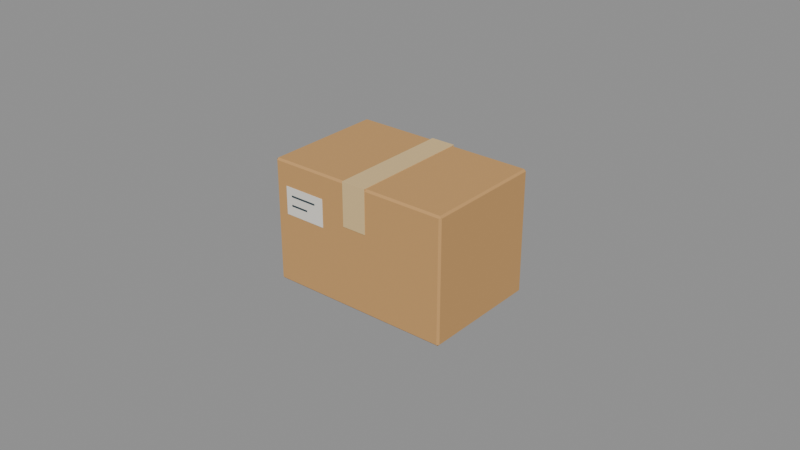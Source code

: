 # Source: small-unit.blend  (saved by Blender 5.0.119; exported with 4.5.12 LTS)
import bpy
from mathutils import Matrix  # noqa: F401  (used for matrix-valued properties, if any)

bpy.ops.wm.read_factory_settings(use_empty=True)
scene = bpy.context.scene
scene.name = 'Scene'

# ---- collections
col_v3_asset = bpy.data.collections.new('V3_ASSET'); scene.collection.children.link(col_v3_asset)
col_v3_studio = bpy.data.collections.new('V3_STUDIO'); scene.collection.children.link(col_v3_studio)

# ---- materials (node trees are filled in below, after node groups)
mat_v3_primary_small_cardboard = bpy.data.materials.new('V3_PRIMARY_SMALL_cardboard')
mat_v3_primary_small_cardboard.use_backface_culling = True
mat_v3_primary_small_cardboard.diffuse_color = (0.5841, 0.3231, 0.117, 1.0)
mat_v3_primary_small_tape = bpy.data.materials.new('V3_PRIMARY_SMALL_tape')
mat_v3_primary_small_tape.use_backface_culling = True
mat_v3_primary_small_tape.diffuse_color = (0.7305, 0.5271, 0.2542, 1.0)
mat_v3_primary_small_paper = bpy.data.materials.new('V3_PRIMARY_SMALL_paper')
mat_v3_primary_small_paper.use_backface_culling = True
mat_v3_primary_small_paper.diffuse_color = (0.807, 0.7682, 0.6939, 1.0)
mat_v3_primary_small_ink = bpy.data.materials.new('V3_PRIMARY_SMALL_ink')
mat_v3_primary_small_ink.use_backface_culling = True
mat_v3_primary_small_ink.diffuse_color = (0.02217, 0.04667, 0.06125, 1.0)

# ---- material node trees
mat_v3_primary_small_cardboard.use_nodes = True; mat_v3_primary_small_cardboard.node_tree.nodes.clear()
_N = mat_v3_primary_small_cardboard.node_tree.nodes; _L = mat_v3_primary_small_cardboard.node_tree.links
n0 = _N.new('ShaderNodeBsdfPrincipled'); n0.name = 'Principled BSDF'; n0.location = (-200, 100)
n0.inputs[0].default_value = (0.5841, 0.3231, 0.117, 1.0)
n0.inputs[2].default_value = 0.85
n1 = _N.new('ShaderNodeOutputMaterial'); n1.name = 'Material Output'; n1.location = (200, 100)
_L.new(n0.outputs[0], n1.inputs[0])
n1.is_active_output = True
mat_v3_primary_small_tape.use_nodes = True; mat_v3_primary_small_tape.node_tree.nodes.clear()
_N = mat_v3_primary_small_tape.node_tree.nodes; _L = mat_v3_primary_small_tape.node_tree.links
n0 = _N.new('ShaderNodeBsdfPrincipled'); n0.name = 'Principled BSDF'; n0.location = (-200, 100)
n0.inputs[0].default_value = (0.7305, 0.5271, 0.2542, 1.0)
n0.inputs[2].default_value = 0.85
n1 = _N.new('ShaderNodeOutputMaterial'); n1.name = 'Material Output'; n1.location = (200, 100)
_L.new(n0.outputs[0], n1.inputs[0])
n1.is_active_output = True
mat_v3_primary_small_paper.use_nodes = True; mat_v3_primary_small_paper.node_tree.nodes.clear()
_N = mat_v3_primary_small_paper.node_tree.nodes; _L = mat_v3_primary_small_paper.node_tree.links
n0 = _N.new('ShaderNodeBsdfPrincipled'); n0.name = 'Principled BSDF'; n0.location = (-200, 100)
n0.inputs[0].default_value = (0.807, 0.7682, 0.6939, 1.0)
n0.inputs[2].default_value = 0.85
n1 = _N.new('ShaderNodeOutputMaterial'); n1.name = 'Material Output'; n1.location = (200, 100)
_L.new(n0.outputs[0], n1.inputs[0])
n1.is_active_output = True
mat_v3_primary_small_ink.use_nodes = True; mat_v3_primary_small_ink.node_tree.nodes.clear()
_N = mat_v3_primary_small_ink.node_tree.nodes; _L = mat_v3_primary_small_ink.node_tree.links
n0 = _N.new('ShaderNodeBsdfPrincipled'); n0.name = 'Principled BSDF'; n0.location = (-200, 100)
n0.inputs[0].default_value = (0.02217, 0.04667, 0.06125, 1.0)
n0.inputs[2].default_value = 0.85
n1 = _N.new('ShaderNodeOutputMaterial'); n1.name = 'Material Output'; n1.location = (200, 100)
_L.new(n0.outputs[0], n1.inputs[0])
n1.is_active_output = True

# ---- meshes
me_cube = bpy.data.meshes.new('Cube')
me_cube.from_pydata([(-0.03, -0.0198, -0.0199), (-0.03, -0.0198, 0.0199), (-0.03, 0.0198, -0.0199), (-0.03, 0.0198, 0.0199), (0.03, -0.0198, -0.0199), (0.03, -0.0198, 0.0199), (0.03, 0.0198, -0.0199), (0.03, 0.0198, 0.0199)], [], [(0, 1, 3, 2), (2, 3, 7, 6), (6, 7, 5, 4), (4, 5, 1, 0), (2, 6, 4, 0), (7, 3, 1, 5)])
_uv = me_cube.uv_layers.new(name='UVMap')
_uv.uv.foreach_set('vector', [0.375, 0.0, 0.625, 0.0, 0.625, 0.25, 0.375, 0.25, 0.375, 0.25, 0.625, 0.25, 0.625, 0.5, 0.375, 0.5, 0.375, 0.5, 0.625, 0.5, 0.625, 0.75, 0.375, 0.75, 0.375, 0.75, 0.625, 0.75, 0.625, 1.0, 0.375, 1.0, 0.125, 0.5, 0.375, 0.5, 0.375, 0.75, 0.125, 0.75, 0.625, 0.5, 0.875, 0.5, 0.875, 0.75, 0.625, 0.75])
me_cube.materials.append(mat_v3_primary_small_cardboard)
me_cube.update()
me_cube_001 = bpy.data.meshes.new('Cube.001')
me_cube_001.from_pydata([(-0.004, -0.0198, -0.0001), (-0.004, -0.0198, 0.0001), (-0.004, 0.0198, -0.0001), (-0.004, 0.0198, 0.0001), (0.004, -0.0198, -0.0001), (0.004, -0.0198, 0.0001), (0.004, 0.0198, -0.0001), (0.004, 0.0198, 0.0001)], [], [(0, 1, 3, 2), (2, 3, 7, 6), (6, 7, 5, 4), (4, 5, 1, 0), (2, 6, 4, 0), (7, 3, 1, 5)])
_uv = me_cube_001.uv_layers.new(name='UVMap')
_uv.uv.foreach_set('vector', [0.375, 0.0, 0.625, 0.0, 0.625, 0.25, 0.375, 0.25, 0.375, 0.25, 0.625, 0.25, 0.625, 0.5, 0.375, 0.5, 0.375, 0.5, 0.625, 0.5, 0.625, 0.75, 0.375, 0.75, 0.375, 0.75, 0.625, 0.75, 0.625, 1.0, 0.375, 1.0, 0.125, 0.5, 0.375, 0.5, 0.375, 0.75, 0.125, 0.75, 0.625, 0.5, 0.875, 0.5, 0.875, 0.75, 0.625, 0.75])
me_cube_001.materials.append(mat_v3_primary_small_tape)
me_cube_001.update()
me_cube_002 = bpy.data.meshes.new('Cube.002')
me_cube_002.from_pydata([(-0.004, -0.0001, -0.007), (-0.004, -0.0001, 0.007), (-0.004, 0.0001, -0.007), (-0.004, 0.0001, 0.007), (0.004, -0.0001, -0.007), (0.004, -0.0001, 0.007), (0.004, 0.0001, -0.007), (0.004, 0.0001, 0.007)], [], [(0, 1, 3, 2), (2, 3, 7, 6), (6, 7, 5, 4), (4, 5, 1, 0), (2, 6, 4, 0), (7, 3, 1, 5)])
_uv = me_cube_002.uv_layers.new(name='UVMap')
_uv.uv.foreach_set('vector', [0.375, 0.0, 0.625, 0.0, 0.625, 0.25, 0.375, 0.25, 0.375, 0.25, 0.625, 0.25, 0.625, 0.5, 0.375, 0.5, 0.375, 0.5, 0.625, 0.5, 0.625, 0.75, 0.375, 0.75, 0.375, 0.75, 0.625, 0.75, 0.625, 1.0, 0.375, 1.0, 0.125, 0.5, 0.375, 0.5, 0.375, 0.75, 0.125, 0.75, 0.625, 0.5, 0.875, 0.5, 0.875, 0.75, 0.625, 0.75])
me_cube_002.materials.append(mat_v3_primary_small_tape)
me_cube_002.update()
me_cube_003 = bpy.data.meshes.new('Cube.003')
me_cube_003.from_pydata([(-0.004, -0.0001, -0.007), (-0.004, -0.0001, 0.007), (-0.004, 0.0001, -0.007), (-0.004, 0.0001, 0.007), (0.004, -0.0001, -0.007), (0.004, -0.0001, 0.007), (0.004, 0.0001, -0.007), (0.004, 0.0001, 0.007)], [], [(0, 1, 3, 2), (2, 3, 7, 6), (6, 7, 5, 4), (4, 5, 1, 0), (2, 6, 4, 0), (7, 3, 1, 5)])
_uv = me_cube_003.uv_layers.new(name='UVMap')
_uv.uv.foreach_set('vector', [0.375, 0.0, 0.625, 0.0, 0.625, 0.25, 0.375, 0.25, 0.375, 0.25, 0.625, 0.25, 0.625, 0.5, 0.375, 0.5, 0.375, 0.5, 0.625, 0.5, 0.625, 0.75, 0.375, 0.75, 0.375, 0.75, 0.625, 0.75, 0.625, 1.0, 0.375, 1.0, 0.125, 0.5, 0.375, 0.5, 0.375, 0.75, 0.125, 0.75, 0.625, 0.5, 0.875, 0.5, 0.875, 0.75, 0.625, 0.75])
me_cube_003.materials.append(mat_v3_primary_small_tape)
me_cube_003.update()
me_cube_004 = bpy.data.meshes.new('Cube.004')
me_cube_004.from_pydata([(-0.007, -7.5e-05, -0.0045), (-0.007, -7.5e-05, 0.0045), (-0.007, 7.5e-05, -0.0045), (-0.007, 7.5e-05, 0.0045), (0.007, -7.5e-05, -0.0045), (0.007, -7.5e-05, 0.0045), (0.007, 7.5e-05, -0.0045), (0.007, 7.5e-05, 0.0045)], [], [(0, 1, 3, 2), (2, 3, 7, 6), (6, 7, 5, 4), (4, 5, 1, 0), (2, 6, 4, 0), (7, 3, 1, 5)])
_uv = me_cube_004.uv_layers.new(name='UVMap')
_uv.uv.foreach_set('vector', [0.375, 0.0, 0.625, 0.0, 0.625, 0.25, 0.375, 0.25, 0.375, 0.25, 0.625, 0.25, 0.625, 0.5, 0.375, 0.5, 0.375, 0.5, 0.625, 0.5, 0.625, 0.75, 0.375, 0.75, 0.375, 0.75, 0.625, 0.75, 0.625, 1.0, 0.375, 1.0, 0.125, 0.5, 0.375, 0.5, 0.375, 0.75, 0.125, 0.75, 0.625, 0.5, 0.875, 0.5, 0.875, 0.75, 0.625, 0.75])
me_cube_004.materials.append(mat_v3_primary_small_paper)
me_cube_004.update()
me_cube_005 = bpy.data.meshes.new('Cube.005')
me_cube_005.from_pydata([(-0.0045, -1e-05, -0.0003), (-0.0045, -1e-05, 0.0003), (-0.0045, 1e-05, -0.0003), (-0.0045, 1e-05, 0.0003), (0.0045, -1e-05, -0.0003), (0.0045, -1e-05, 0.0003), (0.0045, 1e-05, -0.0003), (0.0045, 1e-05, 0.0003)], [], [(0, 1, 3, 2), (2, 3, 7, 6), (6, 7, 5, 4), (4, 5, 1, 0), (2, 6, 4, 0), (7, 3, 1, 5)])
_uv = me_cube_005.uv_layers.new(name='UVMap')
_uv.uv.foreach_set('vector', [0.375, 0.0, 0.625, 0.0, 0.625, 0.25, 0.375, 0.25, 0.375, 0.25, 0.625, 0.25, 0.625, 0.5, 0.375, 0.5, 0.375, 0.5, 0.625, 0.5, 0.625, 0.75, 0.375, 0.75, 0.375, 0.75, 0.625, 0.75, 0.625, 1.0, 0.375, 1.0, 0.125, 0.5, 0.375, 0.5, 0.375, 0.75, 0.125, 0.75, 0.625, 0.5, 0.875, 0.5, 0.875, 0.75, 0.625, 0.75])
me_cube_005.materials.append(mat_v3_primary_small_ink)
me_cube_005.update()
me_cube_006 = bpy.data.meshes.new('Cube.006')
me_cube_006.from_pydata([(-0.003, -1e-05, -0.0003), (-0.003, -1e-05, 0.0003), (-0.003, 1e-05, -0.0003), (-0.003, 1e-05, 0.0003), (0.003, -1e-05, -0.0003), (0.003, -1e-05, 0.0003), (0.003, 1e-05, -0.0003), (0.003, 1e-05, 0.0003)], [], [(0, 1, 3, 2), (2, 3, 7, 6), (6, 7, 5, 4), (4, 5, 1, 0), (2, 6, 4, 0), (7, 3, 1, 5)])
_uv = me_cube_006.uv_layers.new(name='UVMap')
_uv.uv.foreach_set('vector', [0.375, 0.0, 0.625, 0.0, 0.625, 0.25, 0.375, 0.25, 0.375, 0.25, 0.625, 0.25, 0.625, 0.5, 0.375, 0.5, 0.375, 0.5, 0.625, 0.5, 0.625, 0.75, 0.375, 0.75, 0.375, 0.75, 0.625, 0.75, 0.625, 1.0, 0.375, 1.0, 0.125, 0.5, 0.375, 0.5, 0.375, 0.75, 0.125, 0.75, 0.625, 0.5, 0.875, 0.5, 0.875, 0.75, 0.625, 0.75])
me_cube_006.materials.append(mat_v3_primary_small_ink)
me_cube_006.update()

# ---- objects
ob_small_unit = bpy.data.objects.new('small-unit', None)
ob_unit_package_body = bpy.data.objects.new('unit_package_body', me_cube)
ob_unit_tape_top = bpy.data.objects.new('unit_tape_top', me_cube_001)
ob_unit_tape_front = bpy.data.objects.new('unit_tape_front', me_cube_002)
ob_unit_tape_rear = bpy.data.objects.new('unit_tape_rear', me_cube_003)
ob_unit_label = bpy.data.objects.new('unit_label', me_cube_004)
ob_unit_ink_0 = bpy.data.objects.new('unit_ink_0', me_cube_005)
ob_unit_ink_1 = bpy.data.objects.new('unit_ink_1', me_cube_006)
ob_anchor_primary_bottom = bpy.data.objects.new('anchor_primary_bottom', None)
ob_anchor_primary_centre = bpy.data.objects.new('anchor_primary_centre', None)

# ---- transforms, parenting, visibility, modifiers, constraints
ob_small_unit.location = (0.0, 0.0, 0.0)
ob_unit_package_body.parent = ob_small_unit
ob_unit_package_body.location = (0.0, -0.0, 0.0199)
_m = ob_unit_package_body.modifiers.new('Small manufactured edge bevel', 'BEVEL')
_m.width = 0.0006
_m.width_pct = 0.0006
_m.harden_normals = True
_m = ob_unit_package_body.modifiers.new('Weighted face normals', 'WEIGHTED_NORMAL')
_m.keep_sharp = True
ob_unit_tape_top.parent = ob_small_unit
ob_unit_tape_top.location = (0.0, -0.0, 0.0399)
_m = ob_unit_tape_top.modifiers.new('Small manufactured edge bevel', 'BEVEL')
_m.width = 1.5e-05
_m.width_pct = 1.5e-05
_m.harden_normals = True
_m = ob_unit_tape_top.modifiers.new('Weighted face normals', 'WEIGHTED_NORMAL')
_m.keep_sharp = True
ob_unit_tape_front.parent = ob_small_unit
ob_unit_tape_front.location = (0.0, -0.0199, 0.033)
_m = ob_unit_tape_front.modifiers.new('Small manufactured edge bevel', 'BEVEL')
_m.width = 1.5e-05
_m.width_pct = 1.5e-05
_m.harden_normals = True
_m = ob_unit_tape_front.modifiers.new('Weighted face normals', 'WEIGHTED_NORMAL')
_m.keep_sharp = True
ob_unit_tape_rear.parent = ob_small_unit
ob_unit_tape_rear.location = (0.0, 0.0199, 0.033)
_m = ob_unit_tape_rear.modifiers.new('Small manufactured edge bevel', 'BEVEL')
_m.width = 1.5e-05
_m.width_pct = 1.5e-05
_m.harden_normals = True
_m = ob_unit_tape_rear.modifiers.new('Weighted face normals', 'WEIGHTED_NORMAL')
_m.keep_sharp = True
ob_unit_label.parent = ob_small_unit
ob_unit_label.location = (-0.019, -0.01987, 0.0275)
_m = ob_unit_label.modifiers.new('Small manufactured edge bevel', 'BEVEL')
_m.width = 1.5e-05
_m.width_pct = 1.5e-05
_m.harden_normals = True
_m = ob_unit_label.modifiers.new('Weighted face normals', 'WEIGHTED_NORMAL')
_m.keep_sharp = True
ob_unit_ink_0.parent = ob_small_unit
ob_unit_ink_0.location = (-0.0195, -0.01996, 0.0293)
_m = ob_unit_ink_0.modifiers.new('Small manufactured edge bevel', 'BEVEL')
_m.width = 3e-06
_m.width_pct = 3e-06
_m.harden_normals = True
_m = ob_unit_ink_0.modifiers.new('Weighted face normals', 'WEIGHTED_NORMAL')
_m.keep_sharp = True
ob_unit_ink_1.parent = ob_small_unit
ob_unit_ink_1.location = (-0.021, -0.01996, 0.0263)
_m = ob_unit_ink_1.modifiers.new('Small manufactured edge bevel', 'BEVEL')
_m.width = 3e-06
_m.width_pct = 3e-06
_m.harden_normals = True
_m = ob_unit_ink_1.modifiers.new('Weighted face normals', 'WEIGHTED_NORMAL')
_m.keep_sharp = True
ob_anchor_primary_bottom.parent = ob_small_unit
ob_anchor_primary_bottom.location = (0.0, 0.0, 0.0)
ob_anchor_primary_bottom.empty_display_size = 0.06
ob_anchor_primary_centre.parent = ob_small_unit
ob_anchor_primary_centre.location = (0.0, 0.0, 0.02)
ob_anchor_primary_centre.empty_display_size = 0.06

# ---- collection membership
col_v3_asset.objects.link(ob_small_unit)
col_v3_asset.objects.link(ob_unit_package_body)
col_v3_asset.objects.link(ob_unit_tape_top)
col_v3_asset.objects.link(ob_unit_tape_front)
col_v3_asset.objects.link(ob_unit_tape_rear)
col_v3_asset.objects.link(ob_unit_label)
col_v3_asset.objects.link(ob_unit_ink_0)
col_v3_asset.objects.link(ob_unit_ink_1)
col_v3_asset.objects.link(ob_anchor_primary_bottom)
col_v3_asset.objects.link(ob_anchor_primary_centre)

# ---- scene / render settings (as saved in the file)
scene.frame_start = 1; scene.frame_end = 250; scene.frame_set(1)
scene.render.engine = 'BLENDER_EEVEE_NEXT'
scene.render.bake_bias = 0.0
scene.render.bake_samples = 0
scene.cycles.sampling_pattern = 'TABULATED_SOBOL'
scene.eevee.use_volume_custom_range = False
bpy.context.view_layer.update()

# ---- added for rendering (the .blend has no active camera and no usable light): camera, sun + grey world if the file has none
cam_auto = bpy.data.cameras.new('AutoCamera')
cam_auto.lens = 50.0
cam_auto.sensor_width = 36.0
cam_auto.clip_end = 1000.0
ob_auto_camera = bpy.data.objects.new('AutoCamera', cam_auto)
scene.collection.objects.link(ob_auto_camera)
ob_auto_camera.location = (0.185045, -0.222054, 0.168036)
ob_auto_camera.rotation_euler = (1.09748, -7.21219e-08, 0.694738)
scene.camera = ob_auto_camera
light_auto_sun = bpy.data.lights.new('AutoSun', 'SUN')
light_auto_sun.energy = 3.0
light_auto_sun.angle = 0.0523599
ob_auto_sun = bpy.data.objects.new('AutoSun', light_auto_sun)
scene.collection.objects.link(ob_auto_sun)
ob_auto_sun.rotation_euler = (0.872665, 0.174533, 0.523599)
if scene.world is None:
    world_auto = bpy.data.worlds.new('AutoWorld')
    world_auto.color = (0.3, 0.3, 0.3)
    scene.world = world_auto
bpy.context.view_layer.update()

